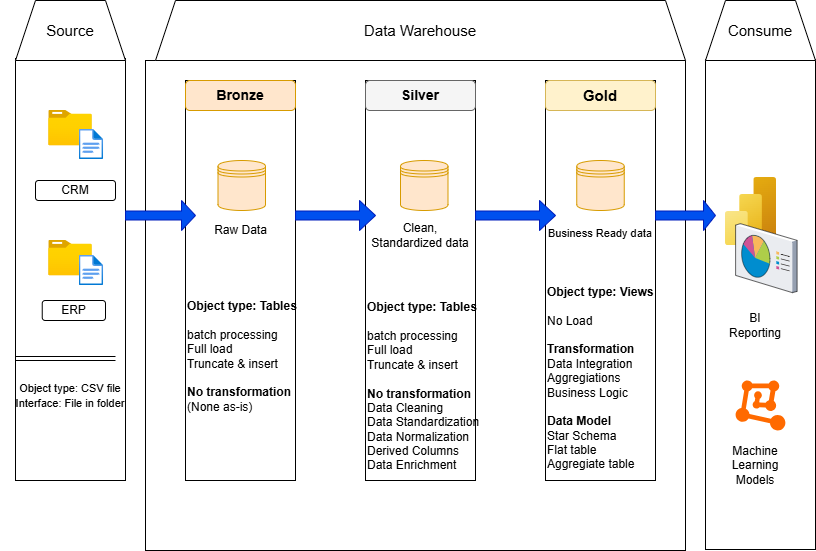

The diagram above was exported from draw.io. Its source (the exported page's mxGraphModel, read from the mxfile embedded in the PNG):
<mxGraphModel dx="874" dy="473" grid="1" gridSize="10" guides="1" tooltips="1" connect="1" arrows="1" fold="1" page="1" pageScale="1" pageWidth="850" pageHeight="1100" math="0" shadow="0">
  <root>
    <mxCell id="0" />
    <mxCell id="1" parent="0" />
    <mxCell id="iXZTWeApbqDdbqQKHJxk-2" value="&amp;nbsp;" style="rounded=0;whiteSpace=wrap;html=1;" parent="1" vertex="1">
      <mxGeometry x="40" y="78" width="110" height="422" as="geometry" />
    </mxCell>
    <mxCell id="iXZTWeApbqDdbqQKHJxk-3" value="&lt;font style=&quot;font-size: 15px;&quot;&gt;Source&lt;/font&gt;" style="shape=trapezoid;perimeter=trapezoidPerimeter;whiteSpace=wrap;html=1;fixedSize=1;" parent="1" vertex="1">
      <mxGeometry x="40" y="20" width="110" height="60" as="geometry" />
    </mxCell>
    <mxCell id="iXZTWeApbqDdbqQKHJxk-5" value="" style="rounded=0;whiteSpace=wrap;html=1;" parent="1" vertex="1">
      <mxGeometry x="170" y="80" width="540" height="490" as="geometry" />
    </mxCell>
    <mxCell id="iXZTWeApbqDdbqQKHJxk-6" value="" style="rounded=0;whiteSpace=wrap;html=1;" parent="1" vertex="1">
      <mxGeometry x="730" y="79" width="110" height="490" as="geometry" />
    </mxCell>
    <mxCell id="iXZTWeApbqDdbqQKHJxk-7" value="&lt;font style=&quot;font-size: 15px;&quot;&gt;Consume&lt;/font&gt;" style="shape=trapezoid;perimeter=trapezoidPerimeter;whiteSpace=wrap;html=1;fixedSize=1;" parent="1" vertex="1">
      <mxGeometry x="730" y="20" width="110" height="60" as="geometry" />
    </mxCell>
    <mxCell id="iXZTWeApbqDdbqQKHJxk-8" value="&lt;span style=&quot;font-size: 15px;&quot;&gt;Data Warehouse&lt;/span&gt;" style="shape=trapezoid;perimeter=trapezoidPerimeter;whiteSpace=wrap;html=1;fixedSize=1;" parent="1" vertex="1">
      <mxGeometry x="180" y="20" width="530" height="60" as="geometry" />
    </mxCell>
    <mxCell id="iXZTWeApbqDdbqQKHJxk-9" value="" style="rounded=0;whiteSpace=wrap;html=1;" parent="1" vertex="1">
      <mxGeometry x="210" y="100" width="110" height="400" as="geometry" />
    </mxCell>
    <mxCell id="iXZTWeApbqDdbqQKHJxk-10" value="&lt;font style=&quot;font-size: 14px; color: light-dark(rgb(0, 0, 0), rgb(0, 0, 0));&quot;&gt;&lt;b style=&quot;&quot;&gt;Bronze&lt;/b&gt;&lt;/font&gt;" style="rounded=1;whiteSpace=wrap;html=1;fillColor=#ffe6cc;strokeColor=#d79b00;" parent="1" vertex="1">
      <mxGeometry x="210" y="100" width="110" height="30" as="geometry" />
    </mxCell>
    <mxCell id="iXZTWeApbqDdbqQKHJxk-11" value="" style="rounded=0;whiteSpace=wrap;html=1;" parent="1" vertex="1">
      <mxGeometry x="390" y="100" width="110" height="400" as="geometry" />
    </mxCell>
    <mxCell id="iXZTWeApbqDdbqQKHJxk-12" value="" style="rounded=0;whiteSpace=wrap;html=1;" parent="1" vertex="1">
      <mxGeometry x="570" y="100" width="110" height="400" as="geometry" />
    </mxCell>
    <mxCell id="iXZTWeApbqDdbqQKHJxk-13" value="&lt;font style=&quot;color: light-dark(rgb(0, 0, 0), rgb(0, 0, 0)); font-size: 15px;&quot;&gt;&lt;b style=&quot;&quot;&gt;Gold&lt;/b&gt;&lt;/font&gt;" style="rounded=1;whiteSpace=wrap;html=1;fillColor=#fff2cc;strokeColor=#d6b656;" parent="1" vertex="1">
      <mxGeometry x="570" y="100" width="110" height="30" as="geometry" />
    </mxCell>
    <mxCell id="iXZTWeApbqDdbqQKHJxk-14" value="&lt;font style=&quot;color: light-dark(rgb(0, 0, 0), rgb(0, 0, 0));&quot;&gt;&lt;span style=&quot;font-size: 14px;&quot;&gt;&lt;b style=&quot;&quot;&gt;Silver&lt;/b&gt;&lt;/span&gt;&lt;/font&gt;" style="rounded=1;whiteSpace=wrap;html=1;fillColor=#f5f5f5;strokeColor=#666666;fontColor=#333333;" parent="1" vertex="1">
      <mxGeometry x="390" y="100" width="110" height="30" as="geometry" />
    </mxCell>
    <mxCell id="iXZTWeApbqDdbqQKHJxk-18" value="CRM" style="rounded=1;whiteSpace=wrap;html=1;" parent="1" vertex="1">
      <mxGeometry x="60" y="200" width="80" height="20" as="geometry" />
    </mxCell>
    <mxCell id="iXZTWeApbqDdbqQKHJxk-19" value="" style="image;aspect=fixed;html=1;points=[];align=center;fontSize=12;image=img/lib/azure2/general/Folder_Blank.svg;" parent="1" vertex="1">
      <mxGeometry x="73.25999999999999" y="260" width="43.48" height="35.29" as="geometry" />
    </mxCell>
    <mxCell id="iXZTWeApbqDdbqQKHJxk-17" value="" style="image;aspect=fixed;html=1;points=[];align=center;fontSize=12;image=img/lib/azure2/general/File.svg;" parent="1" vertex="1">
      <mxGeometry x="103.77" y="275" width="24.35" height="30" as="geometry" />
    </mxCell>
    <mxCell id="iXZTWeApbqDdbqQKHJxk-22" value="ERP" style="rounded=1;whiteSpace=wrap;html=1;" parent="1" vertex="1">
      <mxGeometry x="66.74" y="320" width="63.26" height="20" as="geometry" />
    </mxCell>
    <mxCell id="iXZTWeApbqDdbqQKHJxk-23" value="" style="shape=link;html=1;rounded=0;" parent="1" edge="1">
      <mxGeometry width="100" relative="1" as="geometry">
        <mxPoint x="40" y="378" as="sourcePoint" />
        <mxPoint x="140" y="378" as="targetPoint" />
      </mxGeometry>
    </mxCell>
    <mxCell id="iXZTWeApbqDdbqQKHJxk-30" value="&lt;font style=&quot;font-size: 11px;&quot;&gt;Object type: CSV file&lt;/font&gt;&lt;div&gt;&lt;font style=&quot;font-size: 11px;&quot;&gt;Interface: File in folder&lt;/font&gt;&lt;/div&gt;" style="text;html=1;align=center;verticalAlign=middle;whiteSpace=wrap;rounded=0;" parent="1" vertex="1">
      <mxGeometry x="25" y="379" width="140" height="71" as="geometry" />
    </mxCell>
    <mxCell id="aGcAS3CHThcxVjsjUAUY-6" value="" style="shape=singleArrow;whiteSpace=wrap;html=1;fillColor=#0050ef;fontColor=#ffffff;strokeColor=#001DBC;" parent="1" vertex="1">
      <mxGeometry x="150" y="220" width="70" height="30" as="geometry" />
    </mxCell>
    <mxCell id="aGcAS3CHThcxVjsjUAUY-7" value="" style="shape=singleArrow;whiteSpace=wrap;html=1;fillColor=#0050ef;fontColor=#ffffff;strokeColor=#001DBC;" parent="1" vertex="1">
      <mxGeometry x="320" y="220" width="80" height="30" as="geometry" />
    </mxCell>
    <mxCell id="aGcAS3CHThcxVjsjUAUY-8" value="" style="shape=singleArrow;whiteSpace=wrap;html=1;fillColor=#0050ef;fontColor=#ffffff;strokeColor=#001DBC;" parent="1" vertex="1">
      <mxGeometry x="500" y="220" width="80" height="30" as="geometry" />
    </mxCell>
    <mxCell id="abxv3hGV7FrAGCu6t-Ia-1" value="" style="shape=datastore;whiteSpace=wrap;html=1;fillColor=#ffe6cc;strokeColor=#d79b00;" vertex="1" parent="1">
      <mxGeometry x="242.5" y="180" width="47.5" height="50" as="geometry" />
    </mxCell>
    <mxCell id="abxv3hGV7FrAGCu6t-Ia-4" value="Raw Data" style="text;html=1;align=center;verticalAlign=middle;whiteSpace=wrap;rounded=0;" vertex="1" parent="1">
      <mxGeometry x="228.75" y="235" width="72.5" height="30" as="geometry" />
    </mxCell>
    <mxCell id="abxv3hGV7FrAGCu6t-Ia-7" value="" style="shape=datastore;whiteSpace=wrap;html=1;fillColor=#ffe6cc;strokeColor=#d79b00;" vertex="1" parent="1">
      <mxGeometry x="425" y="180" width="47.5" height="50" as="geometry" />
    </mxCell>
    <mxCell id="abxv3hGV7FrAGCu6t-Ia-8" value="" style="shape=datastore;whiteSpace=wrap;html=1;fillColor=#ffe6cc;strokeColor=#d79b00;" vertex="1" parent="1">
      <mxGeometry x="601.25" y="180" width="47.5" height="50" as="geometry" />
    </mxCell>
    <mxCell id="abxv3hGV7FrAGCu6t-Ia-9" value="&lt;font&gt;Clean, Standardized data&lt;/font&gt;" style="text;html=1;align=center;verticalAlign=middle;whiteSpace=wrap;rounded=0;" vertex="1" parent="1">
      <mxGeometry x="390" y="235" width="110" height="40" as="geometry" />
    </mxCell>
    <mxCell id="abxv3hGV7FrAGCu6t-Ia-12" value="&lt;font style=&quot;font-size: 11px;&quot;&gt;Business Ready data&lt;/font&gt;" style="text;html=1;align=center;verticalAlign=middle;whiteSpace=wrap;rounded=0;" vertex="1" parent="1">
      <mxGeometry x="560" y="230" width="130" height="45" as="geometry" />
    </mxCell>
    <mxCell id="abxv3hGV7FrAGCu6t-Ia-14" value="&lt;b&gt;Object type: Tables&lt;/b&gt;&lt;div&gt;&lt;b&gt;&lt;br&gt;&lt;/b&gt;&lt;div style=&quot;&quot;&gt;&lt;span style=&quot;background-color: transparent; color: light-dark(rgb(0, 0, 0), rgb(255, 255, 255));&quot;&gt;batch processing&lt;/span&gt;&lt;br&gt;&lt;span style=&quot;background-color: transparent; color: light-dark(rgb(0, 0, 0), rgb(255, 255, 255));&quot;&gt;Full load&lt;/span&gt;&lt;br&gt;&lt;span style=&quot;background-color: transparent; color: light-dark(rgb(0, 0, 0), rgb(255, 255, 255));&quot;&gt;Truncate &amp;amp; insert&lt;/span&gt;&lt;/div&gt;&lt;div style=&quot;&quot;&gt;&lt;span style=&quot;background-color: transparent; color: light-dark(rgb(0, 0, 0), rgb(255, 255, 255));&quot;&gt;&lt;br&gt;&lt;/span&gt;&lt;/div&gt;&lt;div&gt;&lt;b style=&quot;background-color: transparent; color: light-dark(rgb(0, 0, 0), rgb(255, 255, 255));&quot;&gt;No transformation&lt;/b&gt;&lt;/div&gt;&lt;div&gt;&lt;span style=&quot;background-color: transparent; color: light-dark(rgb(0, 0, 0), rgb(255, 255, 255));&quot;&gt;(None as-is)&lt;/span&gt;&lt;/div&gt;&lt;/div&gt;" style="text;html=1;align=left;verticalAlign=middle;whiteSpace=wrap;rounded=0;" vertex="1" parent="1">
      <mxGeometry x="210" y="260" width="120" height="231" as="geometry" />
    </mxCell>
    <mxCell id="abxv3hGV7FrAGCu6t-Ia-17" value="" style="image;aspect=fixed;html=1;points=[];align=center;fontSize=12;image=img/lib/azure2/general/Folder_Blank.svg;" vertex="1" parent="1">
      <mxGeometry x="73.25999999999999" y="130" width="43.48" height="35.29" as="geometry" />
    </mxCell>
    <mxCell id="abxv3hGV7FrAGCu6t-Ia-18" value="" style="image;aspect=fixed;html=1;points=[];align=center;fontSize=12;image=img/lib/azure2/general/File.svg;" vertex="1" parent="1">
      <mxGeometry x="103.77" y="149" width="24.35" height="30" as="geometry" />
    </mxCell>
    <mxCell id="abxv3hGV7FrAGCu6t-Ia-19" value="&lt;div style=&quot;&quot;&gt;&lt;b style=&quot;background-color: transparent; color: light-dark(rgb(0, 0, 0), rgb(255, 255, 255));&quot;&gt;Object type: Tables&lt;/b&gt;&lt;/div&gt;&lt;div style=&quot;&quot;&gt;&lt;b&gt;&lt;br&gt;&lt;/b&gt;&lt;span style=&quot;background-color: transparent; color: light-dark(rgb(0, 0, 0), rgb(255, 255, 255));&quot;&gt;batch processing&lt;/span&gt;&lt;br&gt;&lt;span style=&quot;background-color: transparent; color: light-dark(rgb(0, 0, 0), rgb(255, 255, 255));&quot;&gt;Full load&lt;/span&gt;&lt;br&gt;&lt;span style=&quot;background-color: transparent; color: light-dark(rgb(0, 0, 0), rgb(255, 255, 255));&quot;&gt;Truncate &amp;amp; insert&lt;/span&gt;&lt;/div&gt;&lt;div style=&quot;&quot;&gt;&lt;br&gt;&lt;b style=&quot;background-color: transparent; color: light-dark(rgb(0, 0, 0), rgb(255, 255, 255));&quot;&gt;No transformation&lt;/b&gt;&lt;/div&gt;&lt;div style=&quot;&quot;&gt;&lt;span style=&quot;background-color: transparent; color: light-dark(rgb(0, 0, 0), rgb(255, 255, 255));&quot;&gt;Data Cleaning&lt;/span&gt;&lt;br&gt;&lt;span style=&quot;background-color: transparent; color: light-dark(rgb(0, 0, 0), rgb(255, 255, 255));&quot;&gt;Data Standardization&lt;/span&gt;&lt;br&gt;&lt;span style=&quot;background-color: transparent; color: light-dark(rgb(0, 0, 0), rgb(255, 255, 255));&quot;&gt;Data Normalization&lt;/span&gt;&lt;br&gt;&lt;span style=&quot;background-color: transparent; color: light-dark(rgb(0, 0, 0), rgb(255, 255, 255));&quot;&gt;Derived Columns&lt;/span&gt;&lt;br&gt;&lt;span style=&quot;background-color: transparent; color: light-dark(rgb(0, 0, 0), rgb(255, 255, 255));&quot;&gt;Data Enrichment&lt;/span&gt;&lt;/div&gt;" style="text;html=1;align=left;verticalAlign=middle;whiteSpace=wrap;rounded=0;" vertex="1" parent="1">
      <mxGeometry x="390" y="290" width="120" height="231" as="geometry" />
    </mxCell>
    <mxCell id="abxv3hGV7FrAGCu6t-Ia-20" value="&lt;div style=&quot;&quot;&gt;&lt;b style=&quot;background-color: transparent; color: light-dark(rgb(0, 0, 0), rgb(255, 255, 255));&quot;&gt;Object type: Views&lt;/b&gt;&lt;/div&gt;&lt;div style=&quot;&quot;&gt;&lt;b&gt;&lt;br&gt;&lt;/b&gt;No Load&lt;/div&gt;&lt;div style=&quot;&quot;&gt;&lt;br&gt;&lt;/div&gt;&lt;div style=&quot;&quot;&gt;&lt;b style=&quot;background-color: transparent; color: light-dark(rgb(0, 0, 0), rgb(255, 255, 255));&quot;&gt;Transformation&lt;/b&gt;&lt;/div&gt;&lt;div style=&quot;&quot;&gt;&lt;span style=&quot;background-color: transparent; color: light-dark(rgb(0, 0, 0), rgb(255, 255, 255));&quot;&gt;Data Integration&lt;/span&gt;&lt;br&gt;Aggregiations&lt;/div&gt;&lt;div style=&quot;&quot;&gt;Business Logic&lt;/div&gt;&lt;div style=&quot;&quot;&gt;&lt;br&gt;&lt;/div&gt;&lt;div style=&quot;&quot;&gt;&lt;b&gt;Data Model&lt;/b&gt;&lt;/div&gt;&lt;div style=&quot;&quot;&gt;Star Schema&lt;/div&gt;&lt;div style=&quot;&quot;&gt;Flat table&lt;/div&gt;&lt;div style=&quot;&quot;&gt;Aggregiate table&amp;nbsp;&lt;br&gt;&lt;br&gt;&lt;/div&gt;" style="text;html=1;align=left;verticalAlign=middle;whiteSpace=wrap;rounded=0;" vertex="1" parent="1">
      <mxGeometry x="570" y="289" width="120" height="231" as="geometry" />
    </mxCell>
    <mxCell id="abxv3hGV7FrAGCu6t-Ia-22" value="" style="shape=singleArrow;whiteSpace=wrap;html=1;fillColor=#0050ef;fontColor=#ffffff;strokeColor=#001DBC;" vertex="1" parent="1">
      <mxGeometry x="680" y="220" width="60" height="30" as="geometry" />
    </mxCell>
    <mxCell id="abxv3hGV7FrAGCu6t-Ia-23" value="" style="points=[];aspect=fixed;html=1;align=center;shadow=0;dashed=0;fillColor=#FF6A00;strokeColor=none;shape=mxgraph.alibaba_cloud.machine_learning;" vertex="1" parent="1">
      <mxGeometry x="760.1" y="399.9" width="49.8" height="50.099999999999994" as="geometry" />
    </mxCell>
    <mxCell id="abxv3hGV7FrAGCu6t-Ia-24" value="" style="image;aspect=fixed;html=1;points=[];align=center;fontSize=12;image=img/lib/azure2/analytics/Power_BI_Embedded.svg;" vertex="1" parent="1">
      <mxGeometry x="750" y="197" width="51" height="68" as="geometry" />
    </mxCell>
    <mxCell id="abxv3hGV7FrAGCu6t-Ia-25" value="" style="verticalLabelPosition=bottom;sketch=0;aspect=fixed;html=1;verticalAlign=top;strokeColor=none;align=center;outlineConnect=0;shape=mxgraph.citrix.reporting;" vertex="1" parent="1">
      <mxGeometry x="760.1" y="243.14" width="61.5" height="69" as="geometry" />
    </mxCell>
    <mxCell id="abxv3hGV7FrAGCu6t-Ia-26" value="BI Reporting" style="text;html=1;align=center;verticalAlign=middle;whiteSpace=wrap;rounded=0;" vertex="1" parent="1">
      <mxGeometry x="749.9" y="330" width="60" height="30" as="geometry" />
    </mxCell>
    <mxCell id="abxv3hGV7FrAGCu6t-Ia-28" value="Machine Learning Models" style="text;html=1;align=center;verticalAlign=middle;whiteSpace=wrap;rounded=0;" vertex="1" parent="1">
      <mxGeometry x="750" y="470" width="60" height="30" as="geometry" />
    </mxCell>
  </root>
</mxGraphModel>